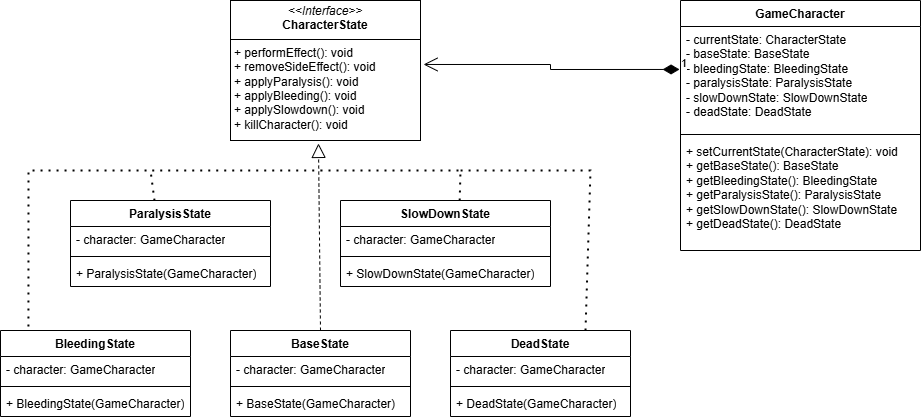

The diagram above was exported from draw.io. Its source (the exported page's mxGraphModel, read from the mxfile embedded in the PNG):
<mxGraphModel dx="2253" dy="743" grid="1" gridSize="10" guides="1" tooltips="1" connect="1" arrows="1" fold="1" page="1" pageScale="1" pageWidth="827" pageHeight="1169" math="0" shadow="0">
  <root>
    <mxCell id="WIyWlLk6GJQsqaUBKTNV-0" />
    <mxCell id="WIyWlLk6GJQsqaUBKTNV-1" parent="WIyWlLk6GJQsqaUBKTNV-0" />
    <mxCell id="NVXGkMw0CjGHhbaOSb3U-0" value="&lt;p style=&quot;margin:0px;margin-top:4px;text-align:center;&quot;&gt;&lt;i&gt;&amp;lt;&amp;lt;Interface&amp;gt;&amp;gt;&lt;/i&gt;&lt;br&gt;&lt;b&gt;CharacterState&lt;/b&gt;&lt;/p&gt;&lt;hr size=&quot;1&quot; style=&quot;border-style:solid;&quot;&gt;&lt;p style=&quot;margin:0px;margin-left:4px;&quot;&gt;+ performEffect(): void&lt;/p&gt;&lt;p style=&quot;margin:0px;margin-left:4px;&quot;&gt;+ removeSideEffect(): void&lt;/p&gt;&lt;p style=&quot;margin:0px;margin-left:4px;&quot;&gt;+ applyParalysis(): void&lt;/p&gt;&lt;p style=&quot;margin:0px;margin-left:4px;&quot;&gt;+ applyBleeding(): void&lt;/p&gt;&lt;p style=&quot;margin:0px;margin-left:4px;&quot;&gt;+ applySlowdown(): void&lt;/p&gt;&lt;p style=&quot;margin:0px;margin-left:4px;&quot;&gt;+ killCharacter(): void&lt;/p&gt;" style="verticalAlign=top;align=left;overflow=fill;html=1;whiteSpace=wrap;" vertex="1" parent="WIyWlLk6GJQsqaUBKTNV-1">
      <mxGeometry x="80" y="30" width="190" height="140" as="geometry" />
    </mxCell>
    <mxCell id="NVXGkMw0CjGHhbaOSb3U-1" value="BleedingState" style="swimlane;fontStyle=1;align=center;verticalAlign=top;childLayout=stackLayout;horizontal=1;startSize=26;horizontalStack=0;resizeParent=1;resizeParentMax=0;resizeLast=0;collapsible=1;marginBottom=0;whiteSpace=wrap;html=1;" vertex="1" parent="WIyWlLk6GJQsqaUBKTNV-1">
      <mxGeometry x="-150" y="360" width="190" height="86" as="geometry" />
    </mxCell>
    <mxCell id="NVXGkMw0CjGHhbaOSb3U-2" value="- character: GameCharacter" style="text;strokeColor=none;fillColor=none;align=left;verticalAlign=top;spacingLeft=4;spacingRight=4;overflow=hidden;rotatable=0;points=[[0,0.5],[1,0.5]];portConstraint=eastwest;whiteSpace=wrap;html=1;" vertex="1" parent="NVXGkMw0CjGHhbaOSb3U-1">
      <mxGeometry y="26" width="190" height="26" as="geometry" />
    </mxCell>
    <mxCell id="NVXGkMw0CjGHhbaOSb3U-3" value="" style="line;strokeWidth=1;fillColor=none;align=left;verticalAlign=middle;spacingTop=-1;spacingLeft=3;spacingRight=3;rotatable=0;labelPosition=right;points=[];portConstraint=eastwest;strokeColor=inherit;" vertex="1" parent="NVXGkMw0CjGHhbaOSb3U-1">
      <mxGeometry y="52" width="190" height="8" as="geometry" />
    </mxCell>
    <mxCell id="NVXGkMw0CjGHhbaOSb3U-4" value="+ BleedingState(GameCharacter)" style="text;strokeColor=none;fillColor=none;align=left;verticalAlign=top;spacingLeft=4;spacingRight=4;overflow=hidden;rotatable=0;points=[[0,0.5],[1,0.5]];portConstraint=eastwest;whiteSpace=wrap;html=1;" vertex="1" parent="NVXGkMw0CjGHhbaOSb3U-1">
      <mxGeometry y="60" width="190" height="26" as="geometry" />
    </mxCell>
    <mxCell id="NVXGkMw0CjGHhbaOSb3U-5" value="BaseState" style="swimlane;fontStyle=1;align=center;verticalAlign=top;childLayout=stackLayout;horizontal=1;startSize=26;horizontalStack=0;resizeParent=1;resizeParentMax=0;resizeLast=0;collapsible=1;marginBottom=0;whiteSpace=wrap;html=1;" vertex="1" parent="WIyWlLk6GJQsqaUBKTNV-1">
      <mxGeometry x="80" y="360" width="180" height="86" as="geometry" />
    </mxCell>
    <mxCell id="NVXGkMw0CjGHhbaOSb3U-6" value="- character: GameCharacter" style="text;strokeColor=none;fillColor=none;align=left;verticalAlign=top;spacingLeft=4;spacingRight=4;overflow=hidden;rotatable=0;points=[[0,0.5],[1,0.5]];portConstraint=eastwest;whiteSpace=wrap;html=1;" vertex="1" parent="NVXGkMw0CjGHhbaOSb3U-5">
      <mxGeometry y="26" width="180" height="26" as="geometry" />
    </mxCell>
    <mxCell id="NVXGkMw0CjGHhbaOSb3U-7" value="" style="line;strokeWidth=1;fillColor=none;align=left;verticalAlign=middle;spacingTop=-1;spacingLeft=3;spacingRight=3;rotatable=0;labelPosition=right;points=[];portConstraint=eastwest;strokeColor=inherit;" vertex="1" parent="NVXGkMw0CjGHhbaOSb3U-5">
      <mxGeometry y="52" width="180" height="8" as="geometry" />
    </mxCell>
    <mxCell id="NVXGkMw0CjGHhbaOSb3U-8" value="+ BaseState(GameCharacter)" style="text;strokeColor=none;fillColor=none;align=left;verticalAlign=top;spacingLeft=4;spacingRight=4;overflow=hidden;rotatable=0;points=[[0,0.5],[1,0.5]];portConstraint=eastwest;whiteSpace=wrap;html=1;" vertex="1" parent="NVXGkMw0CjGHhbaOSb3U-5">
      <mxGeometry y="60" width="180" height="26" as="geometry" />
    </mxCell>
    <mxCell id="NVXGkMw0CjGHhbaOSb3U-9" value="DeadState" style="swimlane;fontStyle=1;align=center;verticalAlign=top;childLayout=stackLayout;horizontal=1;startSize=26;horizontalStack=0;resizeParent=1;resizeParentMax=0;resizeLast=0;collapsible=1;marginBottom=0;whiteSpace=wrap;html=1;" vertex="1" parent="WIyWlLk6GJQsqaUBKTNV-1">
      <mxGeometry x="300" y="360" width="180" height="86" as="geometry" />
    </mxCell>
    <mxCell id="NVXGkMw0CjGHhbaOSb3U-10" value="- character: GameCharacter" style="text;strokeColor=none;fillColor=none;align=left;verticalAlign=top;spacingLeft=4;spacingRight=4;overflow=hidden;rotatable=0;points=[[0,0.5],[1,0.5]];portConstraint=eastwest;whiteSpace=wrap;html=1;" vertex="1" parent="NVXGkMw0CjGHhbaOSb3U-9">
      <mxGeometry y="26" width="180" height="26" as="geometry" />
    </mxCell>
    <mxCell id="NVXGkMw0CjGHhbaOSb3U-11" value="" style="line;strokeWidth=1;fillColor=none;align=left;verticalAlign=middle;spacingTop=-1;spacingLeft=3;spacingRight=3;rotatable=0;labelPosition=right;points=[];portConstraint=eastwest;strokeColor=inherit;" vertex="1" parent="NVXGkMw0CjGHhbaOSb3U-9">
      <mxGeometry y="52" width="180" height="8" as="geometry" />
    </mxCell>
    <mxCell id="NVXGkMw0CjGHhbaOSb3U-12" value="+ DeadState(GameCharacter)" style="text;strokeColor=none;fillColor=none;align=left;verticalAlign=top;spacingLeft=4;spacingRight=4;overflow=hidden;rotatable=0;points=[[0,0.5],[1,0.5]];portConstraint=eastwest;whiteSpace=wrap;html=1;" vertex="1" parent="NVXGkMw0CjGHhbaOSb3U-9">
      <mxGeometry y="60" width="180" height="26" as="geometry" />
    </mxCell>
    <mxCell id="NVXGkMw0CjGHhbaOSb3U-13" value="ParalysisState" style="swimlane;fontStyle=1;align=center;verticalAlign=top;childLayout=stackLayout;horizontal=1;startSize=26;horizontalStack=0;resizeParent=1;resizeParentMax=0;resizeLast=0;collapsible=1;marginBottom=0;whiteSpace=wrap;html=1;" vertex="1" parent="WIyWlLk6GJQsqaUBKTNV-1">
      <mxGeometry x="-80" y="230" width="200" height="86" as="geometry" />
    </mxCell>
    <mxCell id="NVXGkMw0CjGHhbaOSb3U-14" value="- character: GameCharacter" style="text;strokeColor=none;fillColor=none;align=left;verticalAlign=top;spacingLeft=4;spacingRight=4;overflow=hidden;rotatable=0;points=[[0,0.5],[1,0.5]];portConstraint=eastwest;whiteSpace=wrap;html=1;" vertex="1" parent="NVXGkMw0CjGHhbaOSb3U-13">
      <mxGeometry y="26" width="200" height="26" as="geometry" />
    </mxCell>
    <mxCell id="NVXGkMw0CjGHhbaOSb3U-15" value="" style="line;strokeWidth=1;fillColor=none;align=left;verticalAlign=middle;spacingTop=-1;spacingLeft=3;spacingRight=3;rotatable=0;labelPosition=right;points=[];portConstraint=eastwest;strokeColor=inherit;" vertex="1" parent="NVXGkMw0CjGHhbaOSb3U-13">
      <mxGeometry y="52" width="200" height="8" as="geometry" />
    </mxCell>
    <mxCell id="NVXGkMw0CjGHhbaOSb3U-16" value="+ ParalysisState(GameCharacter)" style="text;strokeColor=none;fillColor=none;align=left;verticalAlign=top;spacingLeft=4;spacingRight=4;overflow=hidden;rotatable=0;points=[[0,0.5],[1,0.5]];portConstraint=eastwest;whiteSpace=wrap;html=1;" vertex="1" parent="NVXGkMw0CjGHhbaOSb3U-13">
      <mxGeometry y="60" width="200" height="26" as="geometry" />
    </mxCell>
    <mxCell id="NVXGkMw0CjGHhbaOSb3U-17" value="SlowDownState" style="swimlane;fontStyle=1;align=center;verticalAlign=top;childLayout=stackLayout;horizontal=1;startSize=26;horizontalStack=0;resizeParent=1;resizeParentMax=0;resizeLast=0;collapsible=1;marginBottom=0;whiteSpace=wrap;html=1;" vertex="1" parent="WIyWlLk6GJQsqaUBKTNV-1">
      <mxGeometry x="190" y="230" width="210" height="86" as="geometry" />
    </mxCell>
    <mxCell id="NVXGkMw0CjGHhbaOSb3U-18" value="- character: GameCharacter" style="text;strokeColor=none;fillColor=none;align=left;verticalAlign=top;spacingLeft=4;spacingRight=4;overflow=hidden;rotatable=0;points=[[0,0.5],[1,0.5]];portConstraint=eastwest;whiteSpace=wrap;html=1;" vertex="1" parent="NVXGkMw0CjGHhbaOSb3U-17">
      <mxGeometry y="26" width="210" height="26" as="geometry" />
    </mxCell>
    <mxCell id="NVXGkMw0CjGHhbaOSb3U-19" value="" style="line;strokeWidth=1;fillColor=none;align=left;verticalAlign=middle;spacingTop=-1;spacingLeft=3;spacingRight=3;rotatable=0;labelPosition=right;points=[];portConstraint=eastwest;strokeColor=inherit;" vertex="1" parent="NVXGkMw0CjGHhbaOSb3U-17">
      <mxGeometry y="52" width="210" height="8" as="geometry" />
    </mxCell>
    <mxCell id="NVXGkMw0CjGHhbaOSb3U-20" value="+ SlowDownState(GameCharacter)" style="text;strokeColor=none;fillColor=none;align=left;verticalAlign=top;spacingLeft=4;spacingRight=4;overflow=hidden;rotatable=0;points=[[0,0.5],[1,0.5]];portConstraint=eastwest;whiteSpace=wrap;html=1;" vertex="1" parent="NVXGkMw0CjGHhbaOSb3U-17">
      <mxGeometry y="60" width="210" height="26" as="geometry" />
    </mxCell>
    <mxCell id="NVXGkMw0CjGHhbaOSb3U-21" value="" style="endArrow=block;dashed=1;endFill=0;endSize=12;html=1;rounded=0;exitX=0.5;exitY=0;exitDx=0;exitDy=0;entryX=0.463;entryY=1.021;entryDx=0;entryDy=0;entryPerimeter=0;" edge="1" parent="WIyWlLk6GJQsqaUBKTNV-1" source="NVXGkMw0CjGHhbaOSb3U-5" target="NVXGkMw0CjGHhbaOSb3U-0">
      <mxGeometry width="160" relative="1" as="geometry">
        <mxPoint x="170" y="230" as="sourcePoint" />
        <mxPoint x="169.5" y="180" as="targetPoint" />
      </mxGeometry>
    </mxCell>
    <mxCell id="NVXGkMw0CjGHhbaOSb3U-27" value="" style="endArrow=none;dashed=1;html=1;dashPattern=1 3;strokeWidth=2;rounded=0;entryX=0.567;entryY=0.047;entryDx=0;entryDy=0;entryPerimeter=0;" edge="1" parent="WIyWlLk6GJQsqaUBKTNV-1" target="NVXGkMw0CjGHhbaOSb3U-17">
      <mxGeometry width="50" height="50" relative="1" as="geometry">
        <mxPoint x="170" y="200" as="sourcePoint" />
        <mxPoint x="360" y="200" as="targetPoint" />
        <Array as="points">
          <mxPoint x="310" y="200" />
        </Array>
      </mxGeometry>
    </mxCell>
    <mxCell id="NVXGkMw0CjGHhbaOSb3U-28" value="" style="endArrow=none;dashed=1;html=1;dashPattern=1 3;strokeWidth=2;rounded=0;exitX=0.42;exitY=0;exitDx=0;exitDy=0;exitPerimeter=0;" edge="1" parent="WIyWlLk6GJQsqaUBKTNV-1" source="NVXGkMw0CjGHhbaOSb3U-13">
      <mxGeometry width="50" height="50" relative="1" as="geometry">
        <mxPoint y="200" as="sourcePoint" />
        <mxPoint x="170" y="200" as="targetPoint" />
        <Array as="points">
          <mxPoint y="200" />
        </Array>
      </mxGeometry>
    </mxCell>
    <mxCell id="NVXGkMw0CjGHhbaOSb3U-29" value="" style="endArrow=none;dashed=1;html=1;dashPattern=1 3;strokeWidth=2;rounded=0;exitX=0.75;exitY=0;exitDx=0;exitDy=0;" edge="1" parent="WIyWlLk6GJQsqaUBKTNV-1" source="NVXGkMw0CjGHhbaOSb3U-9">
      <mxGeometry width="50" height="50" relative="1" as="geometry">
        <mxPoint x="460" y="310" as="sourcePoint" />
        <mxPoint x="310" y="200" as="targetPoint" />
        <Array as="points">
          <mxPoint x="440" y="200" />
        </Array>
      </mxGeometry>
    </mxCell>
    <mxCell id="NVXGkMw0CjGHhbaOSb3U-30" value="" style="endArrow=none;dashed=1;html=1;dashPattern=1 3;strokeWidth=2;rounded=0;exitX=0.147;exitY=-0.047;exitDx=0;exitDy=0;exitPerimeter=0;" edge="1" parent="WIyWlLk6GJQsqaUBKTNV-1" source="NVXGkMw0CjGHhbaOSb3U-1">
      <mxGeometry width="50" height="50" relative="1" as="geometry">
        <mxPoint x="-190" y="298" as="sourcePoint" />
        <mxPoint y="200" as="targetPoint" />
        <Array as="points">
          <mxPoint x="-122" y="200" />
        </Array>
      </mxGeometry>
    </mxCell>
    <mxCell id="NVXGkMw0CjGHhbaOSb3U-31" value="GameCharacter" style="swimlane;fontStyle=1;align=center;verticalAlign=top;childLayout=stackLayout;horizontal=1;startSize=26;horizontalStack=0;resizeParent=1;resizeParentMax=0;resizeLast=0;collapsible=1;marginBottom=0;whiteSpace=wrap;html=1;" vertex="1" parent="WIyWlLk6GJQsqaUBKTNV-1">
      <mxGeometry x="530" y="30" width="240" height="250" as="geometry" />
    </mxCell>
    <mxCell id="NVXGkMw0CjGHhbaOSb3U-32" value="- currentState: CharacterState&lt;div&gt;- baseState: BaseState&lt;/div&gt;&lt;div&gt;- bleedingState: BleedingState&lt;/div&gt;&lt;div&gt;- paralysisState: ParalysisState&lt;/div&gt;&lt;div&gt;- slowDownState: SlowDownState&lt;/div&gt;&lt;div&gt;- deadState: DeadState&lt;span style=&quot;background-color: transparent; color: light-dark(rgb(0, 0, 0), rgb(255, 255, 255));&quot;&gt;&amp;nbsp;&lt;/span&gt;&lt;/div&gt;" style="text;strokeColor=none;fillColor=none;align=left;verticalAlign=top;spacingLeft=4;spacingRight=4;overflow=hidden;rotatable=0;points=[[0,0.5],[1,0.5]];portConstraint=eastwest;whiteSpace=wrap;html=1;" vertex="1" parent="NVXGkMw0CjGHhbaOSb3U-31">
      <mxGeometry y="26" width="240" height="104" as="geometry" />
    </mxCell>
    <mxCell id="NVXGkMw0CjGHhbaOSb3U-33" value="" style="line;strokeWidth=1;fillColor=none;align=left;verticalAlign=middle;spacingTop=-1;spacingLeft=3;spacingRight=3;rotatable=0;labelPosition=right;points=[];portConstraint=eastwest;strokeColor=inherit;" vertex="1" parent="NVXGkMw0CjGHhbaOSb3U-31">
      <mxGeometry y="130" width="240" height="8" as="geometry" />
    </mxCell>
    <mxCell id="NVXGkMw0CjGHhbaOSb3U-34" value="+ setCurrentState(CharacterState): void&lt;div&gt;+ getBaseState(): BaseState&lt;/div&gt;&lt;div&gt;+ getBleedingState(): BleedingState&lt;/div&gt;&lt;div&gt;+ getParalysisState(): ParalysisState&lt;/div&gt;&lt;div&gt;+ getSlowDownState(): SlowDownState&lt;/div&gt;&lt;div&gt;+ getDeadState(): DeadState&lt;/div&gt;" style="text;strokeColor=none;fillColor=none;align=left;verticalAlign=top;spacingLeft=4;spacingRight=4;overflow=hidden;rotatable=0;points=[[0,0.5],[1,0.5]];portConstraint=eastwest;whiteSpace=wrap;html=1;" vertex="1" parent="NVXGkMw0CjGHhbaOSb3U-31">
      <mxGeometry y="138" width="240" height="112" as="geometry" />
    </mxCell>
    <mxCell id="NVXGkMw0CjGHhbaOSb3U-35" value="1" style="endArrow=open;html=1;endSize=12;startArrow=diamondThin;startSize=14;startFill=1;edgeStyle=orthogonalEdgeStyle;align=left;verticalAlign=bottom;rounded=0;exitX=-0.004;exitY=0.413;exitDx=0;exitDy=0;exitPerimeter=0;entryX=1.016;entryY=0.457;entryDx=0;entryDy=0;entryPerimeter=0;" edge="1" parent="WIyWlLk6GJQsqaUBKTNV-1" source="NVXGkMw0CjGHhbaOSb3U-32" target="NVXGkMw0CjGHhbaOSb3U-0">
      <mxGeometry x="-1" y="3" relative="1" as="geometry">
        <mxPoint x="370" y="30" as="sourcePoint" />
        <mxPoint x="300" y="31" as="targetPoint" />
      </mxGeometry>
    </mxCell>
  </root>
</mxGraphModel>